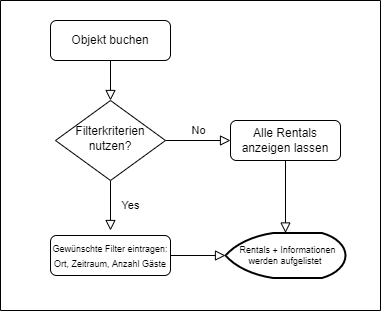

The diagram above was exported from draw.io. Its source (the exported page's mxGraphModel, read from the mxfile embedded in the PNG):
<mxGraphModel dx="1278" dy="649" grid="1" gridSize="10" guides="1" tooltips="1" connect="1" arrows="1" fold="1" page="1" pageScale="1" pageWidth="827" pageHeight="1169" math="0" shadow="0">
  <root>
    <mxCell id="WIyWlLk6GJQsqaUBKTNV-0" />
    <mxCell id="WIyWlLk6GJQsqaUBKTNV-1" parent="WIyWlLk6GJQsqaUBKTNV-0" />
    <mxCell id="WIyWlLk6GJQsqaUBKTNV-2" value="" style="rounded=0;html=1;jettySize=auto;orthogonalLoop=1;fontSize=11;endArrow=block;endFill=0;endSize=8;strokeWidth=1;shadow=0;labelBackgroundColor=none;edgeStyle=orthogonalEdgeStyle;" parent="WIyWlLk6GJQsqaUBKTNV-1" source="WIyWlLk6GJQsqaUBKTNV-3" target="WIyWlLk6GJQsqaUBKTNV-6" edge="1">
      <mxGeometry relative="1" as="geometry" />
    </mxCell>
    <mxCell id="WIyWlLk6GJQsqaUBKTNV-3" value="Objekt buchen" style="rounded=1;whiteSpace=wrap;html=1;fontSize=12;glass=0;strokeWidth=1;shadow=0;" parent="WIyWlLk6GJQsqaUBKTNV-1" vertex="1">
      <mxGeometry x="160" y="80" width="120" height="40" as="geometry" />
    </mxCell>
    <mxCell id="WIyWlLk6GJQsqaUBKTNV-4" value="Yes" style="rounded=0;html=1;jettySize=auto;orthogonalLoop=1;fontSize=11;endArrow=block;endFill=0;endSize=8;strokeWidth=1;shadow=0;labelBackgroundColor=none;edgeStyle=orthogonalEdgeStyle;" parent="WIyWlLk6GJQsqaUBKTNV-1" source="WIyWlLk6GJQsqaUBKTNV-6" edge="1">
      <mxGeometry y="20" relative="1" as="geometry">
        <mxPoint as="offset" />
        <mxPoint x="220" y="290" as="targetPoint" />
      </mxGeometry>
    </mxCell>
    <mxCell id="WIyWlLk6GJQsqaUBKTNV-5" value="No" style="edgeStyle=orthogonalEdgeStyle;rounded=0;html=1;jettySize=auto;orthogonalLoop=1;fontSize=11;endArrow=block;endFill=0;endSize=8;strokeWidth=1;shadow=0;labelBackgroundColor=none;" parent="WIyWlLk6GJQsqaUBKTNV-1" source="WIyWlLk6GJQsqaUBKTNV-6" target="WIyWlLk6GJQsqaUBKTNV-7" edge="1">
      <mxGeometry y="10" relative="1" as="geometry">
        <mxPoint as="offset" />
      </mxGeometry>
    </mxCell>
    <mxCell id="WIyWlLk6GJQsqaUBKTNV-6" value="Filterkriterien&lt;br&gt;nutzen?" style="rhombus;whiteSpace=wrap;html=1;shadow=0;fontFamily=Helvetica;fontSize=12;align=center;strokeWidth=1;spacing=6;spacingTop=-4;" parent="WIyWlLk6GJQsqaUBKTNV-1" vertex="1">
      <mxGeometry x="165" y="160" width="110" height="80" as="geometry" />
    </mxCell>
    <mxCell id="BtpNYxUTdda5h5zO4UiM-8" style="edgeStyle=orthogonalEdgeStyle;rounded=0;orthogonalLoop=1;jettySize=auto;html=1;entryX=0.5;entryY=0;entryDx=0;entryDy=0;entryPerimeter=0;fontSize=9;endArrow=block;endFill=0;endSize=8;" parent="WIyWlLk6GJQsqaUBKTNV-1" source="WIyWlLk6GJQsqaUBKTNV-7" target="BtpNYxUTdda5h5zO4UiM-0" edge="1">
      <mxGeometry relative="1" as="geometry" />
    </mxCell>
    <mxCell id="WIyWlLk6GJQsqaUBKTNV-7" value="Alle Rentals anzeigen lassen" style="rounded=1;whiteSpace=wrap;html=1;fontSize=12;glass=0;strokeWidth=1;shadow=0;" parent="WIyWlLk6GJQsqaUBKTNV-1" vertex="1">
      <mxGeometry x="340" y="180" width="110" height="40" as="geometry" />
    </mxCell>
    <mxCell id="BtpNYxUTdda5h5zO4UiM-1" style="edgeStyle=orthogonalEdgeStyle;rounded=0;orthogonalLoop=1;jettySize=auto;html=1;entryX=0;entryY=0.5;entryDx=0;entryDy=0;entryPerimeter=0;fontSize=9;endArrow=block;endFill=0;endSize=8;" parent="WIyWlLk6GJQsqaUBKTNV-1" source="WIyWlLk6GJQsqaUBKTNV-12" target="BtpNYxUTdda5h5zO4UiM-0" edge="1">
      <mxGeometry relative="1" as="geometry" />
    </mxCell>
    <mxCell id="WIyWlLk6GJQsqaUBKTNV-12" value="&lt;font style=&quot;font-size: 9px&quot;&gt;Gewünschte Filter eintragen:&lt;br&gt;Ort, Zeitraum, Anzahl Gäste&lt;br&gt;&lt;/font&gt;" style="rounded=1;whiteSpace=wrap;html=1;fontSize=12;glass=0;strokeWidth=1;shadow=0;" parent="WIyWlLk6GJQsqaUBKTNV-1" vertex="1">
      <mxGeometry x="160" y="295" width="120" height="40" as="geometry" />
    </mxCell>
    <mxCell id="BtpNYxUTdda5h5zO4UiM-5" value="" style="swimlane;startSize=0;fontSize=10;" parent="WIyWlLk6GJQsqaUBKTNV-1" vertex="1">
      <mxGeometry x="110" y="60" width="380" height="310" as="geometry" />
    </mxCell>
    <mxCell id="BtpNYxUTdda5h5zO4UiM-0" value="&amp;nbsp; Rentals + Informationen werden aufgelistet" style="strokeWidth=2;html=1;shape=mxgraph.flowchart.display;whiteSpace=wrap;fontSize=9;" parent="BtpNYxUTdda5h5zO4UiM-5" vertex="1">
      <mxGeometry x="225" y="232.5" width="120" height="45" as="geometry" />
    </mxCell>
  </root>
</mxGraphModel>